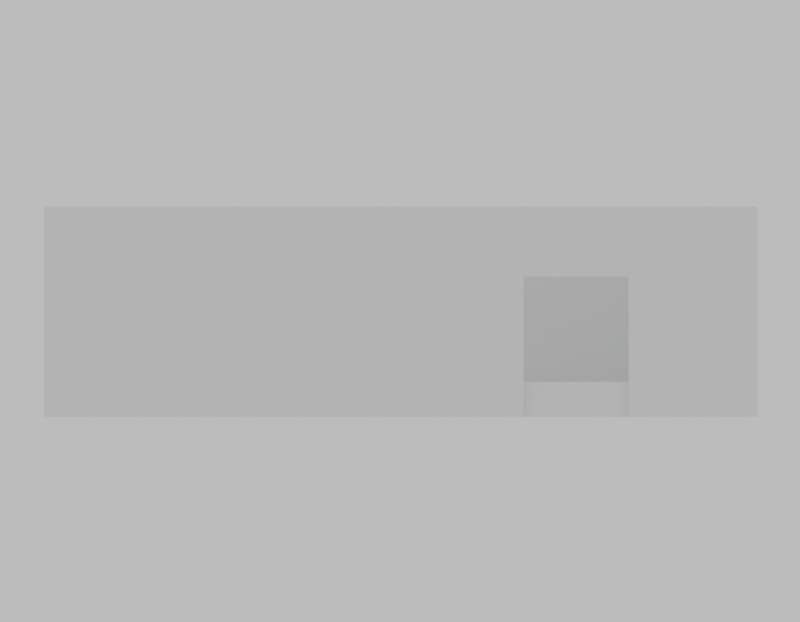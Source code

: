 # Source: s1.blend  (saved by Blender 4.2.68; exported with 4.5.12 LTS)
import bpy
from mathutils import Matrix  # noqa: F401  (used for matrix-valued properties, if any)

bpy.ops.wm.read_factory_settings(use_empty=True)
scene = bpy.context.scene
scene.name = 'Scene'

# ---- world
world_world = bpy.data.worlds.new('World'); scene.world = world_world
world_world.color = (0.78, 0.79, 0.8)

# ---- cameras
cam_bench_cam = bpy.data.cameras.new('__bench_cam')
cam_bench_cam.type = 'ORTHO'
cam_bench_cam.clip_start = 0.01
cam_bench_cam.lens = 35.0
cam_bench_cam.ortho_scale = 13.68

# ---- meshes
me_cube = bpy.data.meshes.new('Cube')
me_cube.from_pydata([(-0.1, -0.1, 0.0), (-0.1, -0.1, 3.6), (-0.1, 0.1, 0.0), (-0.1, 0.1, 3.6), (14.5, -0.1, 0.0), (14.5, -0.1, 3.6), (14.5, 0.1, 0.0), (14.5, 0.1, 3.6)], [], [(0, 1, 3, 2), (2, 3, 7, 6), (6, 7, 5, 4), (4, 5, 1, 0), (2, 6, 4, 0), (7, 3, 1, 5)])
_uv = me_cube.uv_layers.new(name='UVMap')
_uv.uv.foreach_set('vector', [0.375, 0.0, 0.625, 0.0, 0.625, 0.25, 0.375, 0.25, 0.375, 0.25, 0.625, 0.25, 0.625, 0.5, 0.375, 0.5, 0.375, 0.5, 0.625, 0.5, 0.625, 0.75, 0.375, 0.75, 0.375, 0.75, 0.625, 0.75, 0.625, 1.0, 0.375, 1.0, 0.125, 0.5, 0.375, 0.5, 0.375, 0.75, 0.125, 0.75, 0.625, 0.5, 0.875, 0.5, 0.875, 0.75, 0.625, 0.75])
me_cube.update()
me_cube_001 = bpy.data.meshes.new('Cube.001')
me_cube_001.from_pydata([(-0.1, 11.9, 0.0), (-0.1, 11.9, 3.6), (-0.1, 12.1, 0.0), (-0.1, 12.1, 3.6), (14.5, 11.9, 0.0), (14.5, 11.9, 3.6), (14.5, 12.1, 0.0), (14.5, 12.1, 3.6)], [], [(0, 1, 3, 2), (2, 3, 7, 6), (6, 7, 5, 4), (4, 5, 1, 0), (2, 6, 4, 0), (7, 3, 1, 5)])
_uv = me_cube_001.uv_layers.new(name='UVMap')
_uv.uv.foreach_set('vector', [0.375, 0.0, 0.625, 0.0, 0.625, 0.25, 0.375, 0.25, 0.375, 0.25, 0.625, 0.25, 0.625, 0.5, 0.375, 0.5, 0.375, 0.5, 0.625, 0.5, 0.625, 0.75, 0.375, 0.75, 0.375, 0.75, 0.625, 0.75, 0.625, 1.0, 0.375, 1.0, 0.125, 0.5, 0.375, 0.5, 0.375, 0.75, 0.125, 0.75, 0.625, 0.5, 0.875, 0.5, 0.875, 0.75, 0.625, 0.75])
me_cube_001.update()
me_cube_002 = bpy.data.meshes.new('Cube.002')
me_cube_002.from_pydata([(-0.1, 0.1, 0.0), (-0.1, 0.1, 3.6), (-0.1, 11.9, 0.0), (-0.1, 11.9, 3.6), (0.1, 0.1, 0.0), (0.1, 0.1, 3.6), (0.1, 11.9, 0.0), (0.1, 11.9, 3.6)], [], [(0, 1, 3, 2), (2, 3, 7, 6), (6, 7, 5, 4), (4, 5, 1, 0), (2, 6, 4, 0), (7, 3, 1, 5)])
_uv = me_cube_002.uv_layers.new(name='UVMap')
_uv.uv.foreach_set('vector', [0.375, 0.0, 0.625, 0.0, 0.625, 0.25, 0.375, 0.25, 0.375, 0.25, 0.625, 0.25, 0.625, 0.5, 0.375, 0.5, 0.375, 0.5, 0.625, 0.5, 0.625, 0.75, 0.375, 0.75, 0.375, 0.75, 0.625, 0.75, 0.625, 1.0, 0.375, 1.0, 0.125, 0.5, 0.375, 0.5, 0.375, 0.75, 0.125, 0.75, 0.625, 0.5, 0.875, 0.5, 0.875, 0.75, 0.625, 0.75])
me_cube_002.update()
me_cube_003 = bpy.data.meshes.new('Cube.003')
me_cube_003.from_pydata([(14.3, 0.1, 0.0), (14.3, 0.1, 3.6), (14.3, 8.1, 0.0), (14.3, 8.1, 3.6), (14.5, 0.1, 0.0), (14.5, 0.1, 3.6), (14.5, 8.1, 0.0), (14.5, 8.1, 3.6), (14.3, 9.9, 0.0), (14.3, 9.9, 3.6), (14.3, 11.9, 0.0), (14.3, 11.9, 3.6), (14.5, 9.9, 0.0), (14.5, 9.9, 3.6), (14.5, 11.9, 0.0), (14.5, 11.9, 3.6), (14.3, 8.1, 2.4), (14.3, 8.1, 3.6), (14.3, 9.9, 2.4), (14.3, 9.9, 3.6), (14.5, 8.1, 2.4), (14.5, 8.1, 3.6), (14.5, 9.9, 2.4), (14.5, 9.9, 3.6)], [], [(0, 1, 3, 2), (2, 3, 7, 6), (6, 7, 5, 4), (4, 5, 1, 0), (2, 6, 4, 0), (7, 3, 1, 5), (8, 9, 11, 10), (10, 11, 15, 14), (14, 15, 13, 12), (12, 13, 9, 8), (10, 14, 12, 8), (15, 11, 9, 13), (16, 17, 19, 18), (18, 19, 23, 22), (22, 23, 21, 20), (20, 21, 17, 16), (18, 22, 20, 16), (23, 19, 17, 21)])
_uv = me_cube_003.uv_layers.new(name='UVMap')
_uv.uv.foreach_set('vector', [0.375, 0.0, 0.625, 0.0, 0.625, 0.25, 0.375, 0.25, 0.375, 0.25, 0.625, 0.25, 0.625, 0.5, 0.375, 0.5, 0.375, 0.5, 0.625, 0.5, 0.625, 0.75, 0.375, 0.75, 0.375, 0.75, 0.625, 0.75, 0.625, 1.0, 0.375, 1.0, 0.125, 0.5, 0.375, 0.5, 0.375, 0.75, 0.125, 0.75, 0.625, 0.5, 0.875, 0.5, 0.875, 0.75, 0.625, 0.75, 0.375, 0.0, 0.625, 0.0, 0.625, 0.25, 0.375, 0.25, 0.375, 0.25, 0.625, 0.25, 0.625, 0.5, 0.375, 0.5, 0.375, 0.5, 0.625, 0.5, 0.625, 0.75, 0.375, 0.75, 0.375, 0.75, 0.625, 0.75, 0.625, 1.0, 0.375, 1.0, 0.125, 0.5, 0.375, 0.5, 0.375, 0.75, 0.125, 0.75, 0.625, 0.5, 0.875, 0.5, 0.875, 0.75, 0.625, 0.75, 0.375, 0.0, 0.625, 0.0, 0.625, 0.25, 0.375, 0.25, 0.375, 0.25, 0.625, 0.25, 0.625, 0.5, 0.375, 0.5, 0.375, 0.5, 0.625, 0.5, 0.625, 0.75, 0.375, 0.75, 0.375, 0.75, 0.625, 0.75, 0.625, 1.0, 0.375, 1.0, 0.125, 0.5, 0.375, 0.5, 0.375, 0.75, 0.125, 0.75, 0.625, 0.5, 0.875, 0.5, 0.875, 0.75, 0.625, 0.75])
me_cube_003.update()
me_cube_006 = bpy.data.meshes.new('Cube.006')
me_cube_006.from_pydata([(4.5, 5.7, 0.0), (4.5, 5.7, 3.6), (4.5, 6.3, 0.0), (4.5, 6.3, 3.6), (5.1, 5.7, 0.0), (5.1, 5.7, 3.6), (5.1, 6.3, 0.0), (5.1, 6.3, 3.6)], [], [(0, 1, 3, 2), (2, 3, 7, 6), (6, 7, 5, 4), (4, 5, 1, 0), (2, 6, 4, 0), (7, 3, 1, 5)])
_uv = me_cube_006.uv_layers.new(name='UVMap')
_uv.uv.foreach_set('vector', [0.375, 0.0, 0.625, 0.0, 0.625, 0.25, 0.375, 0.25, 0.375, 0.25, 0.625, 0.25, 0.625, 0.5, 0.375, 0.5, 0.375, 0.5, 0.625, 0.5, 0.625, 0.75, 0.375, 0.75, 0.375, 0.75, 0.625, 0.75, 0.625, 1.0, 0.375, 1.0, 0.125, 0.5, 0.375, 0.5, 0.375, 0.75, 0.125, 0.75, 0.625, 0.5, 0.875, 0.5, 0.875, 0.75, 0.625, 0.75])
me_cube_006.update()
me_cube_007 = bpy.data.meshes.new('Cube.007')
me_cube_007.from_pydata([(9.3, 5.7, 0.0), (9.3, 5.7, 3.6), (9.3, 6.3, 0.0), (9.3, 6.3, 3.6), (9.9, 5.7, 0.0), (9.9, 5.7, 3.6), (9.9, 6.3, 0.0), (9.9, 6.3, 3.6)], [], [(0, 1, 3, 2), (2, 3, 7, 6), (6, 7, 5, 4), (4, 5, 1, 0), (2, 6, 4, 0), (7, 3, 1, 5)])
_uv = me_cube_007.uv_layers.new(name='UVMap')
_uv.uv.foreach_set('vector', [0.375, 0.0, 0.625, 0.0, 0.625, 0.25, 0.375, 0.25, 0.375, 0.25, 0.625, 0.25, 0.625, 0.5, 0.375, 0.5, 0.375, 0.5, 0.625, 0.5, 0.625, 0.75, 0.375, 0.75, 0.375, 0.75, 0.625, 0.75, 0.625, 1.0, 0.375, 1.0, 0.125, 0.5, 0.375, 0.5, 0.375, 0.75, 0.125, 0.75, 0.625, 0.5, 0.875, 0.5, 0.875, 0.75, 0.625, 0.75])
me_cube_007.update()
me_cube_008 = bpy.data.meshes.new('Cube.008')
me_cube_008.from_pydata([(0.1, 0.1, 0.0), (0.1, 0.1, 0.6), (0.1, 11.9, 0.0), (0.1, 11.9, 0.6), (14.3, 0.1, 0.0), (14.3, 0.1, 0.6), (14.3, 11.9, 0.0), (14.3, 11.9, 0.6)], [], [(0, 1, 3, 2), (2, 3, 7, 6), (6, 7, 5, 4), (4, 5, 1, 0), (2, 6, 4, 0), (7, 3, 1, 5)])
_uv = me_cube_008.uv_layers.new(name='UVMap')
_uv.uv.foreach_set('vector', [0.375, 0.0, 0.625, 0.0, 0.625, 0.25, 0.375, 0.25, 0.375, 0.25, 0.625, 0.25, 0.625, 0.5, 0.375, 0.5, 0.375, 0.5, 0.625, 0.5, 0.625, 0.75, 0.375, 0.75, 0.375, 0.75, 0.625, 0.75, 0.625, 1.0, 0.375, 1.0, 0.125, 0.5, 0.375, 0.5, 0.375, 0.75, 0.125, 0.75, 0.625, 0.5, 0.875, 0.5, 0.875, 0.75, 0.625, 0.75])
me_cube_008.update()

# ---- objects
ob_wall_s = bpy.data.objects.new('Wall_S', me_cube)
ob_wall_n = bpy.data.objects.new('Wall_N', me_cube_001)
ob_wall_w = bpy.data.objects.new('Wall_W', me_cube_002)
ob_wall_e = bpy.data.objects.new('Wall_E', me_cube_003)
ob_column_b_2 = bpy.data.objects.new('Column_B_2', me_cube_006)
ob_column_c_2 = bpy.data.objects.new('Column_C_2', me_cube_007)
ob_raisedfloor = bpy.data.objects.new('RaisedFloor', me_cube_008)
ob_bench_cam = bpy.data.objects.new('__bench_cam', cam_bench_cam)

# ---- transforms, parenting, visibility, modifiers, constraints
ob_wall_s.location = (0.0, 0.0, 0.0)
ob_wall_n.location = (0.0, 0.0, 0.0)
ob_wall_w.location = (0.0, 0.0, 0.0)
ob_wall_e.location = (0.0, 0.0, 0.0)
ob_column_b_2.location = (0.0, 0.0, 0.0)
ob_column_c_2.location = (0.0, 0.0, 0.0)
ob_raisedfloor.location = (0.0, 0.0, 0.0)
ob_bench_cam.location = (64.5, 6.0, 1.8)
ob_bench_cam.rotation_euler = (1.571, 0.0, 1.571)
ob_bench_cam.hide_viewport = True

# ---- collection membership
scene.collection.objects.link(ob_wall_s)
scene.collection.objects.link(ob_wall_n)
scene.collection.objects.link(ob_wall_w)
scene.collection.objects.link(ob_wall_e)
scene.collection.objects.link(ob_column_b_2)
scene.collection.objects.link(ob_column_c_2)
scene.collection.objects.link(ob_raisedfloor)
scene.collection.objects.link(ob_bench_cam)

# ---- scene / render settings (as saved in the file)
scene.camera = ob_bench_cam
scene.frame_start = 1; scene.frame_end = 250; scene.frame_set(1)
scene.render.engine = 'BLENDER_WORKBENCH'
scene.render.resolution_x = 900
scene.render.resolution_y = 700
bpy.context.view_layer.update()
